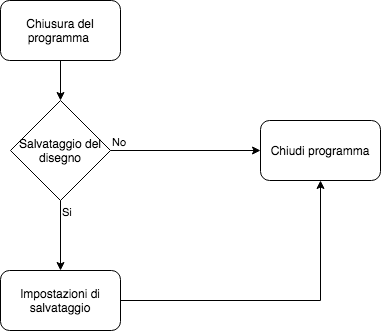

The diagram above was exported from draw.io. Its source (the exported page's mxGraphModel, read from the mxfile embedded in the PNG):
<mxGraphModel dx="1426" dy="777" grid="1" gridSize="10" guides="1" tooltips="1" connect="1" arrows="1" fold="1" page="1" pageScale="1" pageWidth="827" pageHeight="1169" math="0" shadow="0">
  <root>
    <mxCell id="DIPeudS8y_FouQFYyWsi-0" />
    <mxCell id="DIPeudS8y_FouQFYyWsi-1" parent="DIPeudS8y_FouQFYyWsi-0" />
    <mxCell id="Kc3vKZgGIHZGBs_CFR7o-2" style="edgeStyle=orthogonalEdgeStyle;rounded=0;orthogonalLoop=1;jettySize=auto;html=1;exitX=0.5;exitY=1;exitDx=0;exitDy=0;entryX=0.5;entryY=0;entryDx=0;entryDy=0;" parent="DIPeudS8y_FouQFYyWsi-1" source="DIPeudS8y_FouQFYyWsi-2" target="Kc3vKZgGIHZGBs_CFR7o-1" edge="1">
      <mxGeometry relative="1" as="geometry" />
    </mxCell>
    <mxCell id="DIPeudS8y_FouQFYyWsi-2" value="Chiusura del programma&amp;nbsp;" style="rounded=1;whiteSpace=wrap;html=1;" parent="DIPeudS8y_FouQFYyWsi-1" vertex="1">
      <mxGeometry x="120" y="40" width="120" height="60" as="geometry" />
    </mxCell>
    <mxCell id="Kc3vKZgGIHZGBs_CFR7o-1" value="Salvataggio del disegno" style="rhombus;whiteSpace=wrap;html=1;" parent="DIPeudS8y_FouQFYyWsi-1" vertex="1">
      <mxGeometry x="130" y="140" width="100" height="100" as="geometry" />
    </mxCell>
    <mxCell id="Kc3vKZgGIHZGBs_CFR7o-3" value="Chiudi programma" style="rounded=1;whiteSpace=wrap;html=1;" parent="DIPeudS8y_FouQFYyWsi-1" vertex="1">
      <mxGeometry x="380" y="160" width="120" height="60" as="geometry" />
    </mxCell>
    <mxCell id="Kc3vKZgGIHZGBs_CFR7o-4" value="" style="endArrow=classic;html=1;" parent="DIPeudS8y_FouQFYyWsi-1" edge="1">
      <mxGeometry relative="1" as="geometry">
        <mxPoint x="230" y="190" as="sourcePoint" />
        <mxPoint x="380" y="190" as="targetPoint" />
      </mxGeometry>
    </mxCell>
    <mxCell id="Kc3vKZgGIHZGBs_CFR7o-6" value="No" style="edgeLabel;resizable=0;html=1;align=left;verticalAlign=bottom;" parent="Kc3vKZgGIHZGBs_CFR7o-4" connectable="0" vertex="1">
      <mxGeometry x="-1" relative="1" as="geometry" />
    </mxCell>
    <mxCell id="Kc3vKZgGIHZGBs_CFR7o-11" style="edgeStyle=orthogonalEdgeStyle;rounded=0;orthogonalLoop=1;jettySize=auto;html=1;entryX=0.5;entryY=1;entryDx=0;entryDy=0;" parent="DIPeudS8y_FouQFYyWsi-1" source="Kc3vKZgGIHZGBs_CFR7o-7" target="Kc3vKZgGIHZGBs_CFR7o-3" edge="1">
      <mxGeometry relative="1" as="geometry" />
    </mxCell>
    <mxCell id="Kc3vKZgGIHZGBs_CFR7o-7" value="Impostazioni di salvataggio" style="rounded=1;whiteSpace=wrap;html=1;" parent="DIPeudS8y_FouQFYyWsi-1" vertex="1">
      <mxGeometry x="120" y="310" width="120" height="60" as="geometry" />
    </mxCell>
    <mxCell id="Kc3vKZgGIHZGBs_CFR7o-8" value="" style="endArrow=classic;html=1;entryX=0.5;entryY=0;entryDx=0;entryDy=0;" parent="DIPeudS8y_FouQFYyWsi-1" target="Kc3vKZgGIHZGBs_CFR7o-7" edge="1">
      <mxGeometry relative="1" as="geometry">
        <mxPoint x="180" y="240" as="sourcePoint" />
        <mxPoint x="340" y="240" as="targetPoint" />
      </mxGeometry>
    </mxCell>
    <mxCell id="Kc3vKZgGIHZGBs_CFR7o-10" value="Si" style="edgeLabel;resizable=0;html=1;align=left;verticalAlign=bottom;" parent="Kc3vKZgGIHZGBs_CFR7o-8" connectable="0" vertex="1">
      <mxGeometry x="-1" relative="1" as="geometry">
        <mxPoint y="20" as="offset" />
      </mxGeometry>
    </mxCell>
  </root>
</mxGraphModel>